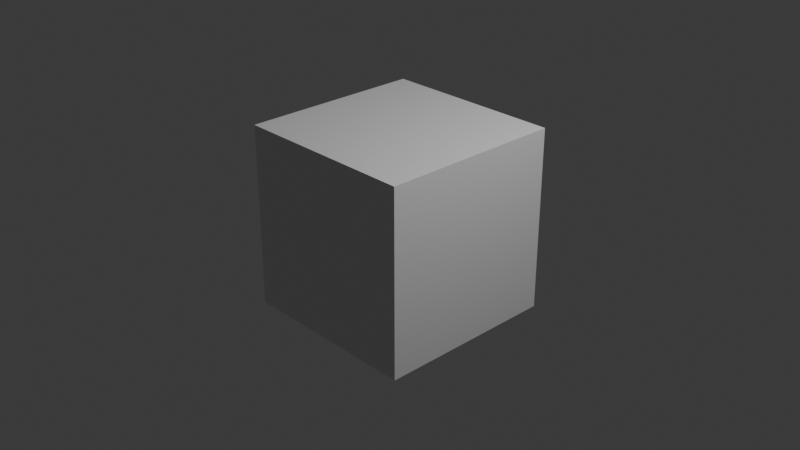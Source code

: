 # Source: cube.blend  (saved by Blender 4.5.87; exported with 4.5.12 LTS)
import bpy
from mathutils import Matrix  # noqa: F401  (used for matrix-valued properties, if any)

bpy.ops.wm.read_factory_settings(use_empty=True)
scene = bpy.context.scene
scene.name = 'Scene'

# ---- collections
col_collection = bpy.data.collections.new('Collection'); scene.collection.children.link(col_collection)

# ---- materials (node trees are filled in below, after node groups)
mat_material = bpy.data.materials.new('Material')
mat_material.alpha_threshold = 0.0
mat_material.roughness = 0.5
mat_material.line_color = (0.0, 0.0, 0.0, 1.0)

# ---- material node trees
mat_material.use_nodes = True; mat_material.node_tree.nodes.clear()
_N = mat_material.node_tree.nodes; _L = mat_material.node_tree.links
n0 = _N.new('ShaderNodeOutputMaterial'); n0.name = 'Material Output'; n0.location = (200, 100)
n1 = _N.new('ShaderNodeBsdfPrincipled'); n1.name = 'Principled BSDF'; n1.location = (-200, 100)
n1.inputs[3].default_value = 1.45
_L.new(n1.outputs[0], n0.inputs[0])
n0.is_active_output = True

# ---- world
world_world = bpy.data.worlds.new('World'); scene.world = world_world
world_world.use_nodes = True; world_world.node_tree.nodes.clear()
_N = world_world.node_tree.nodes; _L = world_world.node_tree.links
n0 = _N.new('ShaderNodeOutputWorld'); n0.name = 'World Output'; n0.location = (200, 100)
n1 = _N.new('ShaderNodeBackground'); n1.name = 'Background'; n1.location = (-200, 100)
n1.inputs[0].default_value = (0.05088, 0.05088, 0.05088, 1.0)
_L.new(n1.outputs[0], n0.inputs[0])
n0.is_active_output = True
world_world.color = (0.05088, 0.05088, 0.05088)
world_world.sun_shadow_jitter_overblur = 0.0

# ---- cameras
cam_camera = bpy.data.cameras.new('Camera')
cam_camera.clip_end = 100.0
cam_camera.ortho_scale = 7.314

# ---- lights
light_light = bpy.data.lights.new('Light', 'POINT')
light_light.energy = 1000.0
light_light.shadow_soft_size = 0.1

# ---- meshes
me_cube = bpy.data.meshes.new('Cube')
me_cube.from_pydata([(1.0, 1.0, 1.0), (1.0, 1.0, -1.0), (1.0, -1.0, 1.0), (1.0, -1.0, -1.0), (-1.0, 1.0, 1.0), (-1.0, 1.0, -1.0), (-1.0, -1.0, 1.0), (-1.0, -1.0, -1.0)], [], [(0, 4, 6, 2), (3, 2, 6, 7), (7, 6, 4, 5), (5, 1, 3, 7), (1, 0, 2, 3), (5, 4, 0, 1)])
_uv = me_cube.uv_layers.new(name='UVMap')
_uv.uv.foreach_set('vector', [0.625, 0.5, 0.875, 0.5, 0.875, 0.75, 0.625, 0.75, 0.375, 0.75, 0.625, 0.75, 0.625, 1.0, 0.375, 1.0, 0.375, 0.0, 0.625, 0.0, 0.625, 0.25, 0.375, 0.25, 0.125, 0.5, 0.375, 0.5, 0.375, 0.75, 0.125, 0.75, 0.375, 0.5, 0.625, 0.5, 0.625, 0.75, 0.375, 0.75, 0.375, 0.25, 0.625, 0.25, 0.625, 0.5, 0.375, 0.5])
me_cube.materials.append(mat_material)
me_cube.use_mirror_vertex_groups = False
me_cube.update()

# ---- objects
ob_cube = bpy.data.objects.new('Cube', me_cube)
ob_light = bpy.data.objects.new('Light', light_light)
ob_camera = bpy.data.objects.new('Camera', cam_camera)

# ---- transforms, parenting, visibility, modifiers, constraints
ob_cube.location = (0.0, 0.0, 0.0)
ob_cube.lock_rotations_4d = False
ob_cube.empty_display_type = 'ARROWS'
ob_cube.lineart.crease_threshold = 0.0
ob_light.location = (4.076, 1.005, 5.904)
ob_light.rotation_euler = (0.6503, 0.05522, 1.866)
ob_light.lock_rotations_4d = False
ob_light.empty_display_type = 'ARROWS'
ob_light.color = (0.0, 0.0, 0.0, 0.0)
ob_light.lineart.crease_threshold = 0.0
ob_camera.location = (7.359, -6.926, 4.958)
ob_camera.rotation_euler = (1.109, 0.0, 0.8149)
ob_camera.lock_rotations_4d = False
ob_camera.empty_display_type = 'ARROWS'
ob_camera.color = (0.0, 0.0, 0.0, 0.0)
ob_camera.display_type = 'WIRE'
ob_camera.lineart.crease_threshold = 0.0

# ---- collection membership
col_collection.objects.link(ob_cube)
col_collection.objects.link(ob_light)
col_collection.objects.link(ob_camera)

# ---- scene / render settings (as saved in the file)
scene.camera = ob_camera
scene.frame_start = 1; scene.frame_end = 250; scene.frame_set(1)
scene.render.engine = 'BLENDER_EEVEE_NEXT'
bpy.context.view_layer.update()
